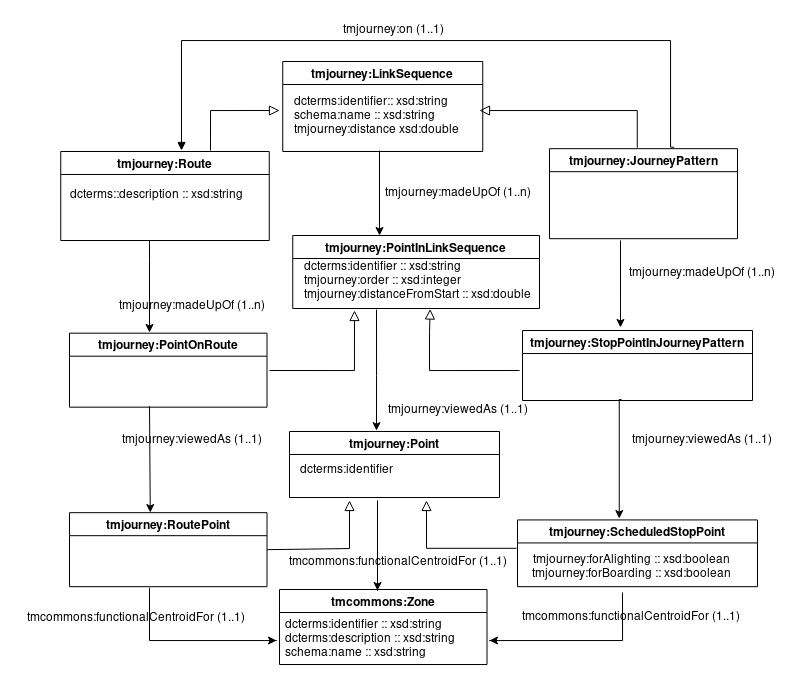

The diagram above was exported from draw.io. Its source (the exported page's mxGraphModel, read from the mxfile embedded in the PNG):
<mxGraphModel dx="4648" dy="1175" grid="1" gridSize="10" guides="1" tooltips="1" connect="1" arrows="1" fold="1" page="1" pageScale="1" pageWidth="827" pageHeight="1169" math="0" shadow="0">
  <root>
    <mxCell id="0" />
    <mxCell id="1" parent="0" />
    <mxCell id="2" value="tmjourney:StopPointInJourneyPattern" style="swimlane;startSize=23;" vertex="1" parent="1">
      <mxGeometry x="-1527" y="450" width="230" height="70" as="geometry" />
    </mxCell>
    <mxCell id="3" style="edgeStyle=orthogonalEdgeStyle;rounded=0;jumpStyle=arc;jumpSize=14;orthogonalLoop=1;jettySize=auto;html=1;startArrow=none;startFill=0;startSize=6;endArrow=block;endFill=1;endSize=6;fontColor=#000000;exitX=0.663;exitY=-0.016;exitDx=0;exitDy=0;exitPerimeter=0;" edge="1" source="8" parent="1">
      <mxGeometry relative="1" as="geometry">
        <mxPoint x="-1868" y="270" as="targetPoint" />
        <Array as="points">
          <mxPoint x="-1379" y="160" />
          <mxPoint x="-1868" y="160" />
        </Array>
        <mxPoint x="-1380" y="260" as="sourcePoint" />
      </mxGeometry>
    </mxCell>
    <mxCell id="4" value="tmjourney:Route" style="swimlane;startSize=23;" vertex="1" parent="1">
      <mxGeometry x="-1988.75" y="271" width="208.5" height="89" as="geometry" />
    </mxCell>
    <mxCell id="5" value="&lt;div align=&quot;left&quot;&gt;&lt;font color=&quot;#000000&quot;&gt;dcterms::description :: xsd:string&lt;/font&gt;&lt;/div&gt;&lt;div align=&quot;left&quot;&gt;&lt;br&gt;&lt;/div&gt;" style="text;html=1;align=left;verticalAlign=middle;resizable=0;points=[];autosize=1;fontColor=#FF00FF;" vertex="1" parent="4">
      <mxGeometry x="7.75" y="35.82" width="190" height="30" as="geometry" />
    </mxCell>
    <mxCell id="6" value="tmjourney:on (1..1)" style="text;html=1;align=center;verticalAlign=middle;resizable=0;points=[];autosize=1;fontColor=#000000;" vertex="1" parent="1">
      <mxGeometry x="-1715.75" y="140" width="120" height="20" as="geometry" />
    </mxCell>
    <mxCell id="7" value="tmjourney:PointOnRoute" style="swimlane;startSize=23;" vertex="1" parent="1">
      <mxGeometry x="-1980" y="452.68" width="197.5" height="74" as="geometry" />
    </mxCell>
    <mxCell id="8" value="tmjourney:JourneyPattern" style="swimlane;startSize=23;" vertex="1" parent="1">
      <mxGeometry x="-1500" y="268.18" width="188" height="90" as="geometry" />
    </mxCell>
    <mxCell id="9" style="edgeStyle=orthogonalEdgeStyle;rounded=0;orthogonalLoop=1;jettySize=auto;html=1;entryX=0.426;entryY=-0.043;entryDx=0;entryDy=0;entryPerimeter=0;" edge="1" parent="8" target="2">
      <mxGeometry relative="1" as="geometry">
        <mxPoint x="71" y="91.82" as="sourcePoint" />
        <mxPoint x="84" y="171.82" as="targetPoint" />
        <Array as="points">
          <mxPoint x="71" y="92" />
        </Array>
      </mxGeometry>
    </mxCell>
    <mxCell id="10" value="tmjourney:ScheduledStopPoint" style="swimlane;startSize=23;" vertex="1" parent="1">
      <mxGeometry x="-1532" y="639.43" width="240" height="66.75" as="geometry" />
    </mxCell>
    <mxCell id="11" value="&lt;div&gt;tmjourney:forAlighting :: xsd:boolean&lt;/div&gt;&lt;div&gt;tmjourney:forBoarding :: xsd:boolean&lt;br&gt;&lt;/div&gt;" style="text;html=1;align=center;verticalAlign=middle;resizable=0;points=[];autosize=1;fontColor=#000000;" vertex="1" parent="10">
      <mxGeometry x="8.75" y="32.25" width="210" height="30" as="geometry" />
    </mxCell>
    <mxCell id="12" value="tmcommons:functionalCentroidFor (1..1)" style="text;html=1;align=center;verticalAlign=middle;resizable=0;points=[];autosize=1;" vertex="1" parent="1">
      <mxGeometry x="-1766.75" y="671.68" width="230" height="20" as="geometry" />
    </mxCell>
    <mxCell id="13" value="tmjourney:RoutePoint" style="swimlane;startSize=23;" vertex="1" parent="1">
      <mxGeometry x="-1980" y="632.18" width="197.5" height="74" as="geometry" />
    </mxCell>
    <mxCell id="14" value="tmjourney:viewedAs (1..1)" style="text;html=1;align=center;verticalAlign=middle;resizable=0;points=[];autosize=1;" vertex="1" parent="1">
      <mxGeometry x="-1667" y="520" width="150" height="20" as="geometry" />
    </mxCell>
    <mxCell id="15" value="tmjourney:LinkSequence" style="swimlane;startSize=23;" vertex="1" parent="1">
      <mxGeometry x="-1766.75" y="181" width="200" height="90" as="geometry" />
    </mxCell>
    <mxCell id="16" value="&lt;div align=&quot;left&quot;&gt;&lt;font color=&quot;#000000&quot;&gt;dcterms:identifier:: xsd:string&lt;/font&gt;&lt;/div&gt;&lt;div align=&quot;left&quot;&gt;&lt;font color=&quot;#000000&quot;&gt;schema:name :: xsd:string&lt;/font&gt;&lt;/div&gt;&lt;div align=&quot;left&quot;&gt;&lt;font color=&quot;#000000&quot;&gt;tmjourney:distance xsd:double&lt;br&gt;&lt;/font&gt;&lt;/div&gt;" style="text;html=1;align=left;verticalAlign=middle;resizable=0;points=[];autosize=1;fontColor=#FF00FF;" vertex="1" parent="15">
      <mxGeometry x="10" y="30" width="180" height="50" as="geometry" />
    </mxCell>
    <mxCell id="17" value="" style="edgeStyle=orthogonalEdgeStyle;rounded=0;orthogonalLoop=1;jettySize=auto;html=1;startArrow=none;startFill=0;startSize=6;endArrow=block;endFill=0;endSize=8;fontColor=#000000;" edge="1" parent="1">
      <mxGeometry relative="1" as="geometry">
        <mxPoint x="-1570.0000000000005" y="230" as="targetPoint" />
        <Array as="points">
          <mxPoint x="-1412" y="230" />
          <mxPoint x="-1560" y="230" />
        </Array>
        <mxPoint x="-1412.25" y="267.18000000000006" as="sourcePoint" />
      </mxGeometry>
    </mxCell>
    <mxCell id="18" value="" style="edgeStyle=orthogonalEdgeStyle;rounded=0;orthogonalLoop=1;jettySize=auto;html=1;startArrow=none;startFill=0;startSize=6;endArrow=block;endFill=0;endSize=8;fontColor=#000000;" edge="1" parent="1">
      <mxGeometry relative="1" as="geometry">
        <mxPoint x="-1770.0000000000005" y="230" as="targetPoint" />
        <Array as="points">
          <mxPoint x="-1839" y="230" />
        </Array>
        <mxPoint x="-1839" y="270" as="sourcePoint" />
      </mxGeometry>
    </mxCell>
    <mxCell id="19" value="tmjourney:PointInLinkSequence" style="swimlane;startSize=23;" vertex="1" parent="1">
      <mxGeometry x="-1756.75" y="355" width="246.75" height="73" as="geometry" />
    </mxCell>
    <mxCell id="20" value="&lt;div align=&quot;left&quot;&gt;dcterms:identifier :: xsd:string&lt;br&gt;&lt;/div&gt;&lt;div align=&quot;left&quot;&gt;tmjourney:order :: xsd:integer&lt;/div&gt;&lt;div align=&quot;left&quot;&gt;tmjourney:distanceFromStart :: xsd:double&lt;/div&gt;" style="text;html=1;align=left;verticalAlign=middle;resizable=0;points=[];autosize=1;fontColor=#000000;" vertex="1" parent="19">
      <mxGeometry x="10" y="21" width="240" height="50" as="geometry" />
    </mxCell>
    <mxCell id="21" value="" style="edgeStyle=orthogonalEdgeStyle;rounded=0;orthogonalLoop=1;jettySize=auto;html=1;startArrow=none;startFill=0;startSize=6;endArrow=block;endFill=0;endSize=8;fontColor=#000000;" edge="1" parent="1">
      <mxGeometry relative="1" as="geometry">
        <mxPoint x="-1695.0000000000005" y="430" as="targetPoint" />
        <Array as="points">
          <mxPoint x="-1695" y="490" />
        </Array>
        <mxPoint x="-1780.0000000000005" y="490" as="sourcePoint" />
      </mxGeometry>
    </mxCell>
    <mxCell id="22" value="" style="edgeStyle=orthogonalEdgeStyle;rounded=0;orthogonalLoop=1;jettySize=auto;html=1;startArrow=none;startFill=0;startSize=6;endArrow=block;endFill=0;endSize=8;fontColor=#000000;entryX=0.531;entryY=1.05;entryDx=0;entryDy=0;entryPerimeter=0;" edge="1" target="20" parent="1">
      <mxGeometry relative="1" as="geometry">
        <mxPoint x="-1620" y="440" as="targetPoint" />
        <Array as="points">
          <mxPoint x="-1620" y="490" />
          <mxPoint x="-1620" y="452" />
        </Array>
        <mxPoint x="-1530.0000000000005" y="490" as="sourcePoint" />
      </mxGeometry>
    </mxCell>
    <mxCell id="23" style="edgeStyle=orthogonalEdgeStyle;rounded=0;orthogonalLoop=1;jettySize=auto;html=1;" edge="1" target="19" parent="1">
      <mxGeometry relative="1" as="geometry">
        <mxPoint x="-1670.0000000000005" y="270" as="sourcePoint" />
        <mxPoint x="-1679.5" y="280.68000000000006" as="targetPoint" />
        <Array as="points">
          <mxPoint x="-1670" y="270" />
        </Array>
      </mxGeometry>
    </mxCell>
    <mxCell id="24" value="&lt;div&gt;tmjourney:madeUpOf (1..n)&lt;/div&gt;" style="text;html=1;align=center;verticalAlign=middle;resizable=0;points=[];autosize=1;fontColor=#000000;" vertex="1" parent="1">
      <mxGeometry x="-1672" y="303.18" width="160" height="20" as="geometry" />
    </mxCell>
    <mxCell id="25" value="tmjourney:Point" style="swimlane;startSize=23;" vertex="1" parent="1">
      <mxGeometry x="-1760" y="551" width="210" height="66" as="geometry" />
    </mxCell>
    <mxCell id="26" value="dcterms:identifier&lt;br&gt;&lt;div style=&quot;text-align: left&quot;&gt;&lt;br&gt;&lt;/div&gt;" style="text;html=1;align=center;verticalAlign=middle;resizable=0;points=[];autosize=1;" vertex="1" parent="25">
      <mxGeometry x="2" y="31" width="110" height="30" as="geometry" />
    </mxCell>
    <mxCell id="27" value="" style="edgeStyle=orthogonalEdgeStyle;rounded=0;orthogonalLoop=1;jettySize=auto;html=1;startArrow=none;startFill=0;startSize=6;endArrow=block;endFill=0;endSize=8;fontColor=#000000;exitX=1;exitY=0.5;exitDx=0;exitDy=0;" edge="1" source="13" parent="1">
      <mxGeometry relative="1" as="geometry">
        <mxPoint x="-1700.0000000000005" y="620" as="targetPoint" />
        <Array as="points">
          <mxPoint x="-1782" y="668" />
          <mxPoint x="-1700" y="668" />
        </Array>
        <mxPoint x="-1805.5" y="667.81" as="sourcePoint" />
      </mxGeometry>
    </mxCell>
    <mxCell id="28" value="" style="edgeStyle=orthogonalEdgeStyle;rounded=0;orthogonalLoop=1;jettySize=auto;html=1;startArrow=none;startFill=0;startSize=6;endArrow=block;endFill=0;endSize=8;fontColor=#000000;" edge="1" parent="1">
      <mxGeometry relative="1" as="geometry">
        <mxPoint x="-1623" y="620" as="targetPoint" />
        <Array as="points">
          <mxPoint x="-1623" y="667.81" />
        </Array>
        <mxPoint x="-1533" y="667.8100000000002" as="sourcePoint" />
      </mxGeometry>
    </mxCell>
    <mxCell id="29" style="edgeStyle=orthogonalEdgeStyle;rounded=0;orthogonalLoop=1;jettySize=auto;html=1;" edge="1" parent="1">
      <mxGeometry relative="1" as="geometry">
        <mxPoint x="-1673" y="429.18000000000006" as="sourcePoint" />
        <mxPoint x="-1673" y="550.1799999999998" as="targetPoint" />
        <Array as="points">
          <mxPoint x="-1673" y="494.86" />
          <mxPoint x="-1673" y="494.86" />
        </Array>
      </mxGeometry>
    </mxCell>
    <mxCell id="30" style="edgeStyle=orthogonalEdgeStyle;rounded=0;orthogonalLoop=1;jettySize=auto;html=1;" edge="1" parent="1">
      <mxGeometry relative="1" as="geometry">
        <mxPoint x="-1900.0000000000005" y="360" as="sourcePoint" />
        <mxPoint x="-1900.0000000000005" y="452" as="targetPoint" />
        <Array as="points">
          <mxPoint x="-1900" y="380" />
          <mxPoint x="-1900" y="380" />
        </Array>
      </mxGeometry>
    </mxCell>
    <mxCell id="31" value="&lt;div&gt;tmjourney:madeUpOf (1..n)&lt;/div&gt;" style="text;html=1;align=center;verticalAlign=middle;resizable=0;points=[];autosize=1;fontColor=#000000;" vertex="1" parent="1">
      <mxGeometry x="-1937.5" y="415.68" width="160" height="20" as="geometry" />
    </mxCell>
    <mxCell id="32" value="&lt;div&gt;tmjourney:madeUpOf (1..n)&lt;/div&gt;" style="text;html=1;align=center;verticalAlign=middle;resizable=0;points=[];autosize=1;fontColor=#000000;" vertex="1" parent="1">
      <mxGeometry x="-1428" y="383.18" width="160" height="20" as="geometry" />
    </mxCell>
    <mxCell id="33" style="edgeStyle=orthogonalEdgeStyle;rounded=0;orthogonalLoop=1;jettySize=auto;html=1;entryX=0.409;entryY=-0.002;entryDx=0;entryDy=0;entryPerimeter=0;" edge="1" target="13" parent="1">
      <mxGeometry relative="1" as="geometry">
        <mxPoint x="-1900.0000000000005" y="525.6800000000001" as="sourcePoint" />
        <mxPoint x="-1900" y="666.6800000000001" as="targetPoint" />
        <Array as="points">
          <mxPoint x="-1899" y="526" />
        </Array>
      </mxGeometry>
    </mxCell>
    <mxCell id="34" value="tmjourney:viewedAs (1..1)" style="text;html=1;align=center;verticalAlign=middle;resizable=0;points=[];autosize=1;" vertex="1" parent="1">
      <mxGeometry x="-1932.5" y="550" width="150" height="20" as="geometry" />
    </mxCell>
    <mxCell id="35" style="edgeStyle=orthogonalEdgeStyle;rounded=0;orthogonalLoop=1;jettySize=auto;html=1;entryX=0.424;entryY=-0.021;entryDx=0;entryDy=0;entryPerimeter=0;" edge="1" target="10" parent="1">
      <mxGeometry relative="1" as="geometry">
        <mxPoint x="-1428" y="518.9999999999998" as="sourcePoint" />
        <mxPoint x="-1427.2224999999999" y="625.352" as="targetPoint" />
        <Array as="points">
          <mxPoint x="-1430" y="519" />
        </Array>
      </mxGeometry>
    </mxCell>
    <mxCell id="36" value="tmjourney:viewedAs (1..1)" style="text;html=1;align=center;verticalAlign=middle;resizable=0;points=[];autosize=1;" vertex="1" parent="1">
      <mxGeometry x="-1423" y="550" width="150" height="20" as="geometry" />
    </mxCell>
    <mxCell id="37" style="edgeStyle=orthogonalEdgeStyle;rounded=0;orthogonalLoop=1;jettySize=auto;html=1;startArrow=none;startFill=0;endArrow=classic;endFill=1;" edge="1" parent="1">
      <mxGeometry relative="1" as="geometry">
        <mxPoint x="-1900.0000000000005" y="707.1800000000001" as="sourcePoint" />
        <mxPoint x="-1773" y="760" as="targetPoint" />
        <Array as="points">
          <mxPoint x="-1900" y="760" />
          <mxPoint x="-1773" y="760" />
        </Array>
      </mxGeometry>
    </mxCell>
    <mxCell id="38" value="tmcommons:functionalCentroidFor (1..1)" style="text;html=1;align=center;verticalAlign=middle;resizable=0;points=[];autosize=1;" vertex="1" parent="1">
      <mxGeometry x="-2029.25" y="727.81" width="230" height="20" as="geometry" />
    </mxCell>
    <mxCell id="39" style="edgeStyle=orthogonalEdgeStyle;rounded=0;orthogonalLoop=1;jettySize=auto;html=1;startArrow=none;startFill=0;endArrow=classic;endFill=1;" edge="1" parent="1">
      <mxGeometry relative="1" as="geometry">
        <mxPoint x="-1427" y="712" as="sourcePoint" />
        <mxPoint x="-1560.0000000000005" y="760" as="targetPoint" />
        <Array as="points">
          <mxPoint x="-1427" y="760" />
          <mxPoint x="-1560" y="760" />
        </Array>
      </mxGeometry>
    </mxCell>
    <mxCell id="40" value="tmcommons:functionalCentroidFor (1..1)" style="text;html=1;align=center;verticalAlign=middle;resizable=0;points=[];autosize=1;" vertex="1" parent="1">
      <mxGeometry x="-1534.25" y="727.18" width="230" height="20" as="geometry" />
    </mxCell>
    <mxCell id="41" style="edgeStyle=orthogonalEdgeStyle;rounded=0;orthogonalLoop=1;jettySize=auto;html=1;exitX=0.5;exitY=0;exitDx=0;exitDy=0;" edge="1" source="42" parent="1">
      <mxGeometry relative="1" as="geometry">
        <mxPoint x="-1672" y="720" as="targetPoint" />
      </mxGeometry>
    </mxCell>
    <mxCell id="42" value="tmcommons:Zone" style="swimlane;startSize=23;" vertex="1" parent="1">
      <mxGeometry x="-1770" y="709" width="207.5" height="75" as="geometry" />
    </mxCell>
    <mxCell id="43" value="&lt;div style=&quot;text-align: left&quot;&gt;&lt;span&gt;dcterms:identifier :: xsd:string&lt;/span&gt;&lt;/div&gt;&lt;div style=&quot;text-align: left&quot;&gt;dcterms:description :: xsd:string&lt;br&gt;&lt;/div&gt;&lt;div style=&quot;text-align: left&quot;&gt;schema:name :: xsd:string&lt;/div&gt;" style="text;html=1;align=center;verticalAlign=middle;resizable=0;points=[];autosize=1;" vertex="1" parent="42">
      <mxGeometry y="24.999999999999936" width="180" height="50" as="geometry" />
    </mxCell>
    <mxCell id="44" style="edgeStyle=orthogonalEdgeStyle;rounded=0;orthogonalLoop=1;jettySize=auto;html=1;" edge="1" parent="1">
      <mxGeometry relative="1" as="geometry">
        <mxPoint x="-1672" y="620" as="sourcePoint" />
        <mxPoint x="-1672" y="710" as="targetPoint" />
        <Array as="points">
          <mxPoint x="-1672" y="710" />
          <mxPoint x="-1672" y="710" />
        </Array>
      </mxGeometry>
    </mxCell>
  </root>
</mxGraphModel>